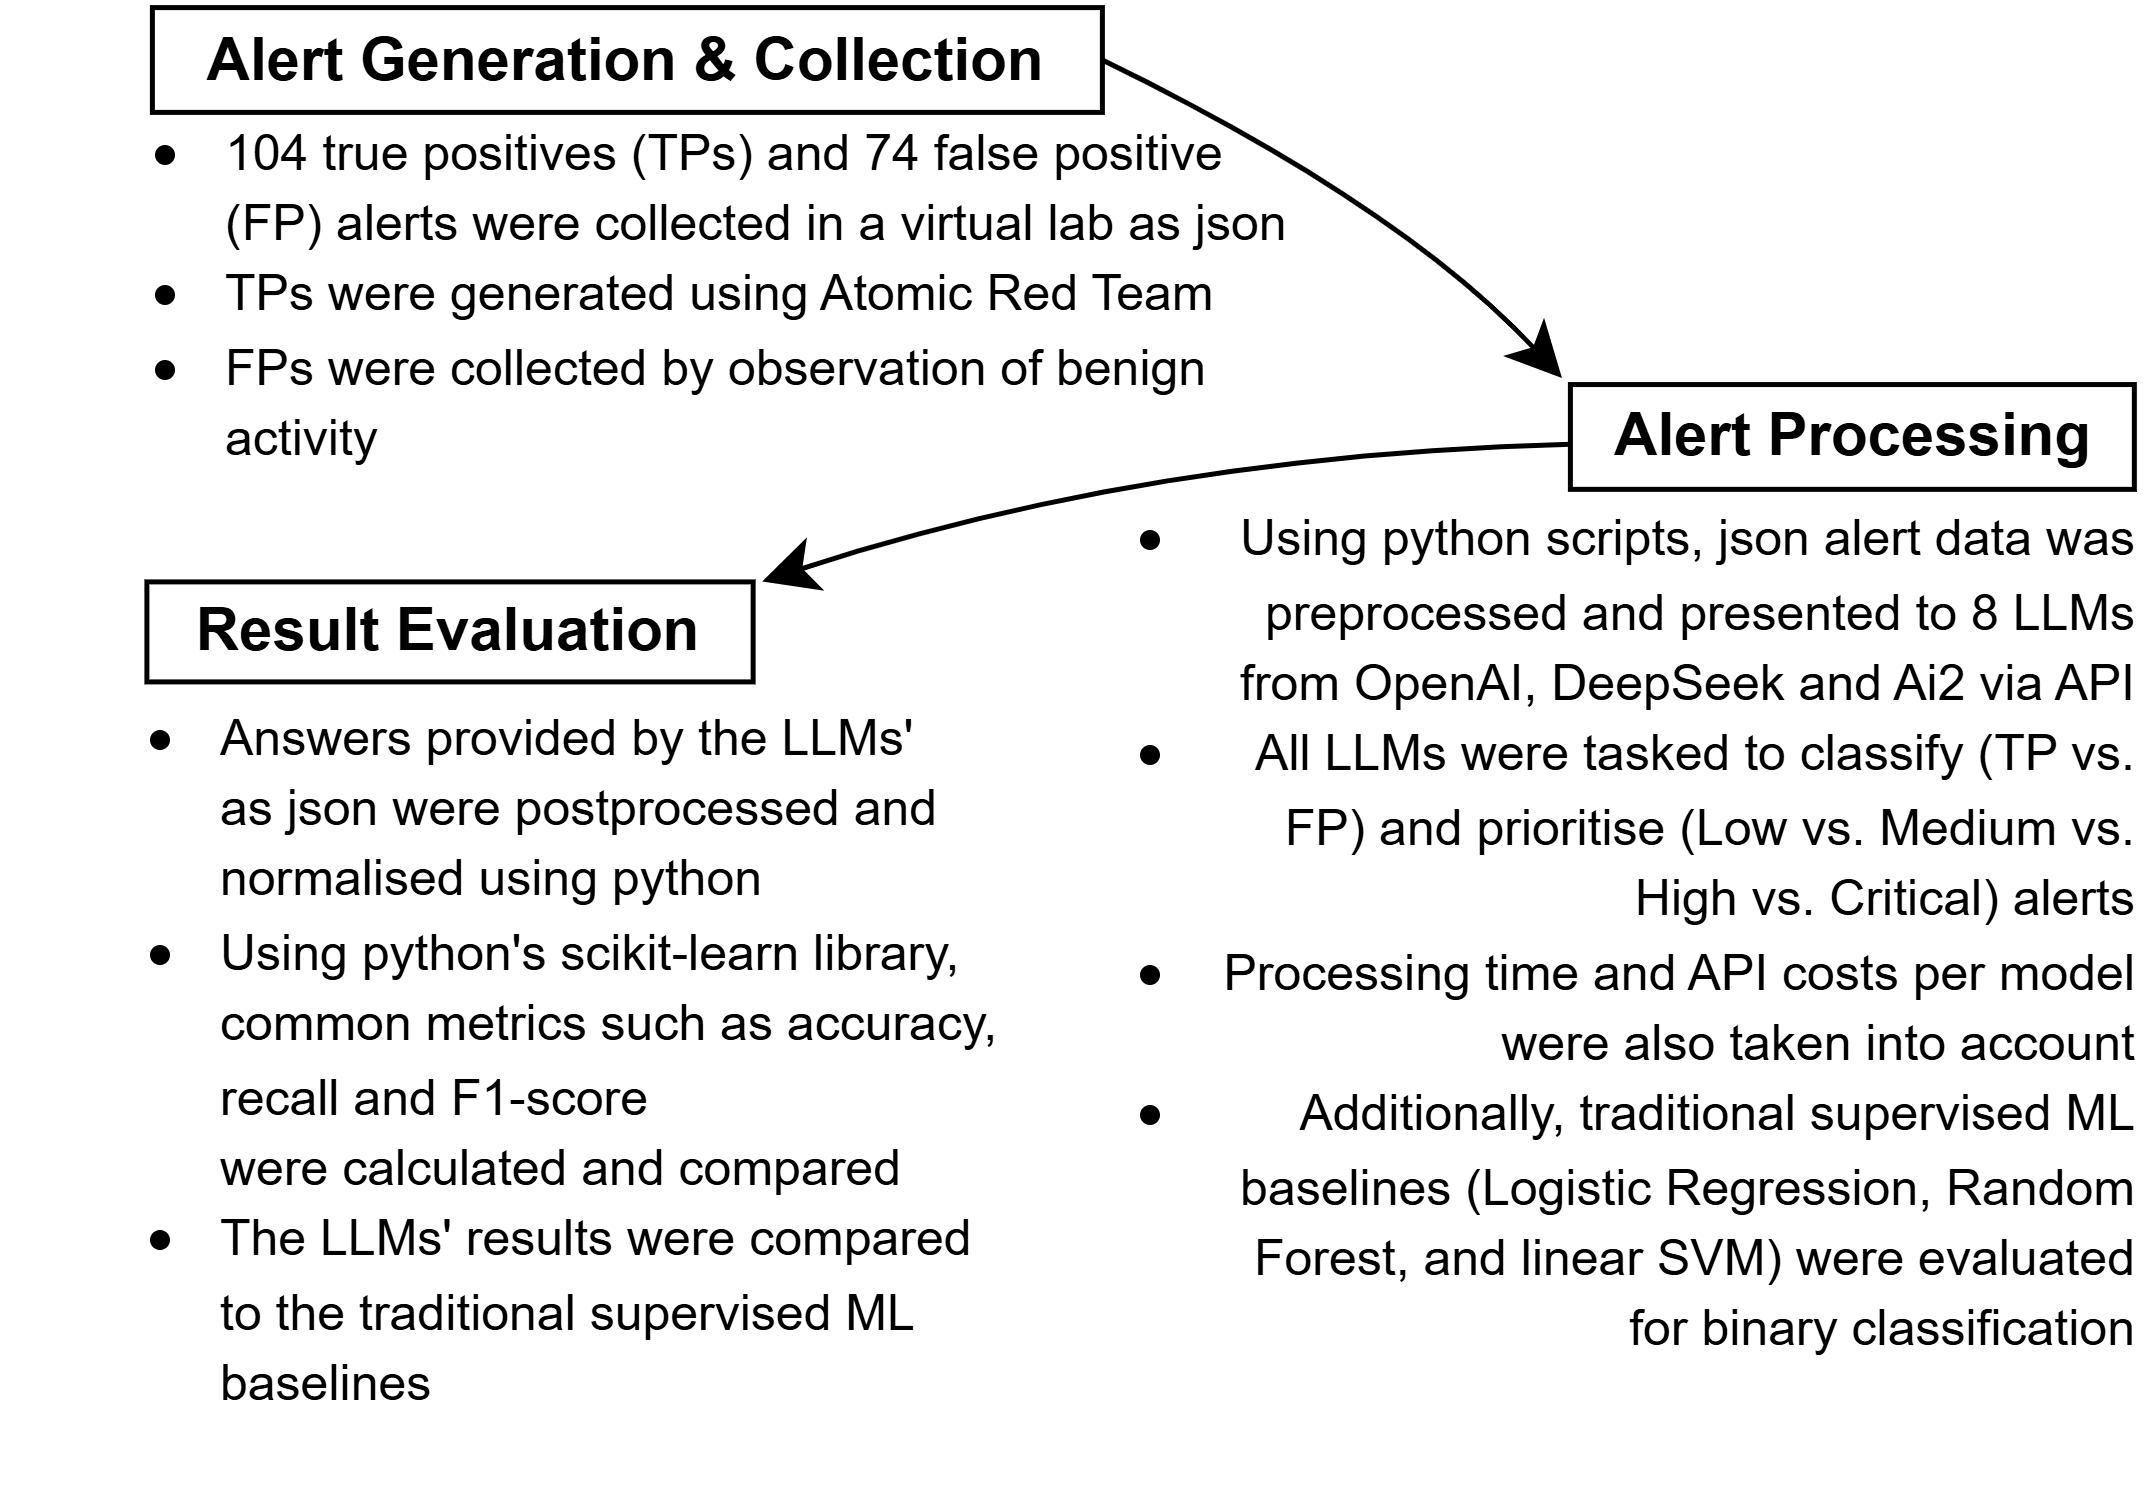

The diagram above was exported from draw.io. Its source (the exported page's mxGraphModel, read from the mxfile embedded in the PNG):
<mxGraphModel dx="808" dy="517" grid="1" gridSize="10" guides="1" tooltips="1" connect="1" arrows="1" fold="1" page="1" pageScale="1" pageWidth="827" pageHeight="1169" math="0" shadow="0">
  <root>
    <mxCell id="0" />
    <mxCell id="1" parent="0" />
    <mxCell id="Ehz1tlurBBNc3wJR1PGE-14" edge="1" parent="1" source="wJjSSW3kiO7iPoULrIGI-4" style="edgeStyle=none;curved=1;rounded=0;orthogonalLoop=1;jettySize=auto;html=1;exitX=0.5;exitY=0;exitDx=0;exitDy=0;entryX=-0.064;entryY=1.015;entryDx=0;entryDy=0;fontSize=12;startSize=8;endSize=8;entryPerimeter=0;" target="Ehz1tlurBBNc3wJR1PGE-13">
      <mxGeometry relative="1" as="geometry">
        <Array as="points">
          <mxPoint x="290" y="280" />
        </Array>
      </mxGeometry>
    </mxCell>
    <mxCell id="wJjSSW3kiO7iPoULrIGI-4" parent="1" style="shape=step;perimeter=stepPerimeter;whiteSpace=wrap;html=1;fixedSize=1;rotation=90;size=-2.5;horizontal=0;" value="&lt;b&gt;Alert Generation &amp;amp; Collection&lt;/b&gt;" vertex="1">
      <mxGeometry height="190" width="20.96" x="125" y="156" as="geometry" />
    </mxCell>
    <mxCell id="wJjSSW3kiO7iPoULrIGI-7" parent="1" style="shape=step;perimeter=stepPerimeter;whiteSpace=wrap;html=1;fixedSize=1;rotation=90;size=-2.5;horizontal=0;fontStyle=1" value="Result Evaluation" vertex="1">
      <mxGeometry height="121.25" width="20" x="90" y="304.75" as="geometry" />
    </mxCell>
    <mxCell id="Ehz1tlurBBNc3wJR1PGE-11" parent="1" style="text;strokeColor=none;fillColor=none;html=1;align=left;verticalAlign=middle;whiteSpace=wrap;rounded=0;fontSize=12;" value="&lt;ul&gt;&lt;li&gt;&lt;font style=&quot;font-size: 10px;&quot;&gt;104 true positives (TPs) and 74 false positive (FP) alerts were collected in a virtual lab as json&lt;/font&gt;&lt;/li&gt;&lt;li&gt;&lt;font style=&quot;font-size: 10px;&quot;&gt;TPs were generated using Atomic Red Team&lt;/font&gt;&lt;/li&gt;&lt;li&gt;&lt;font style=&quot;font-size: 10px;&quot;&gt;FPs were collected by observation of benign activity&lt;/font&gt;&lt;/li&gt;&lt;/ul&gt;" vertex="1">
      <mxGeometry height="70" width="260" x="13" y="262" as="geometry" />
    </mxCell>
    <mxCell id="Ehz1tlurBBNc3wJR1PGE-17" edge="1" parent="1" source="Ehz1tlurBBNc3wJR1PGE-13" style="edgeStyle=none;curved=1;rounded=0;orthogonalLoop=1;jettySize=auto;html=1;fontSize=12;startSize=8;endSize=8;entryX=-0.004;entryY=-0.015;entryDx=0;entryDy=0;entryPerimeter=0;" target="wJjSSW3kiO7iPoULrIGI-7">
      <mxGeometry relative="1" as="geometry">
        <Array as="points">
          <mxPoint x="240" y="330" />
        </Array>
      </mxGeometry>
    </mxCell>
    <mxCell id="Ehz1tlurBBNc3wJR1PGE-13" parent="1" style="shape=step;perimeter=stepPerimeter;whiteSpace=wrap;html=1;fixedSize=1;rotation=90;size=-2.5;horizontal=0;" value="&lt;b&gt;Alert Processing&lt;/b&gt;" vertex="1">
      <mxGeometry height="112.79" width="20.96" x="369.99999999999994" y="270" as="geometry" />
    </mxCell>
    <mxCell id="Ehz1tlurBBNc3wJR1PGE-15" parent="1" style="text;strokeColor=none;fillColor=none;html=1;align=right;verticalAlign=middle;whiteSpace=wrap;rounded=0;fontSize=12;" value="&lt;ul&gt;&lt;li&gt;&lt;span style=&quot;font-size: 10px;&quot;&gt;Using python scripts, json alert data was preprocessed and presented to 8 LLMs&lt;br&gt;from OpenAI, DeepSeek and Ai2 via API&lt;/span&gt;&lt;/li&gt;&lt;li&gt;&lt;span style=&quot;font-size: 10px;&quot;&gt;All LLMs were tasked to classify (TP vs. FP) and prioritise (Low vs. Medium vs. High vs. Critical) alerts&lt;/span&gt;&lt;/li&gt;&lt;li&gt;&lt;span style=&quot;font-size: 10px;&quot;&gt;Processing time and API costs per model were also taken into account&lt;/span&gt;&lt;/li&gt;&lt;li&gt;&lt;span style=&quot;font-size: 10px;&quot;&gt;Additionally, traditional supervised ML baselines (Logistic Regression, Random Forest, and linear SVM) were evaluated for binary classification&lt;/span&gt;&lt;/li&gt;&lt;/ul&gt;" vertex="1">
      <mxGeometry height="90" width="227" x="212" y="380" as="geometry" />
    </mxCell>
    <mxCell id="Ehz1tlurBBNc3wJR1PGE-18" parent="1" style="text;strokeColor=none;fillColor=none;html=1;align=left;verticalAlign=middle;whiteSpace=wrap;rounded=0;fontSize=12;" value="&lt;ul&gt;&lt;li&gt;&lt;font style=&quot;font-size: 10px;&quot;&gt;Answers provided by the LLMs' &lt;br&gt;as json were postprocessed and &lt;br&gt;normalised using python&lt;/font&gt;&lt;/li&gt;&lt;li&gt;&lt;font style=&quot;font-size: 10px;&quot;&gt;Using python's scikit-learn library, &lt;br&gt;common metrics such as accuracy, &lt;br&gt;recall and F1-score&lt;br&gt;were calculated and compared&lt;/font&gt;&lt;/li&gt;&lt;li&gt;&lt;font style=&quot;font-size: 10px;&quot;&gt;The LLMs' results were compared&lt;br&gt;to the traditional supervised ML&lt;br&gt;baselines&lt;/font&gt;&lt;/li&gt;&lt;/ul&gt;" vertex="1">
      <mxGeometry height="100" width="427" x="12" y="400" as="geometry" />
    </mxCell>
  </root>
</mxGraphModel>